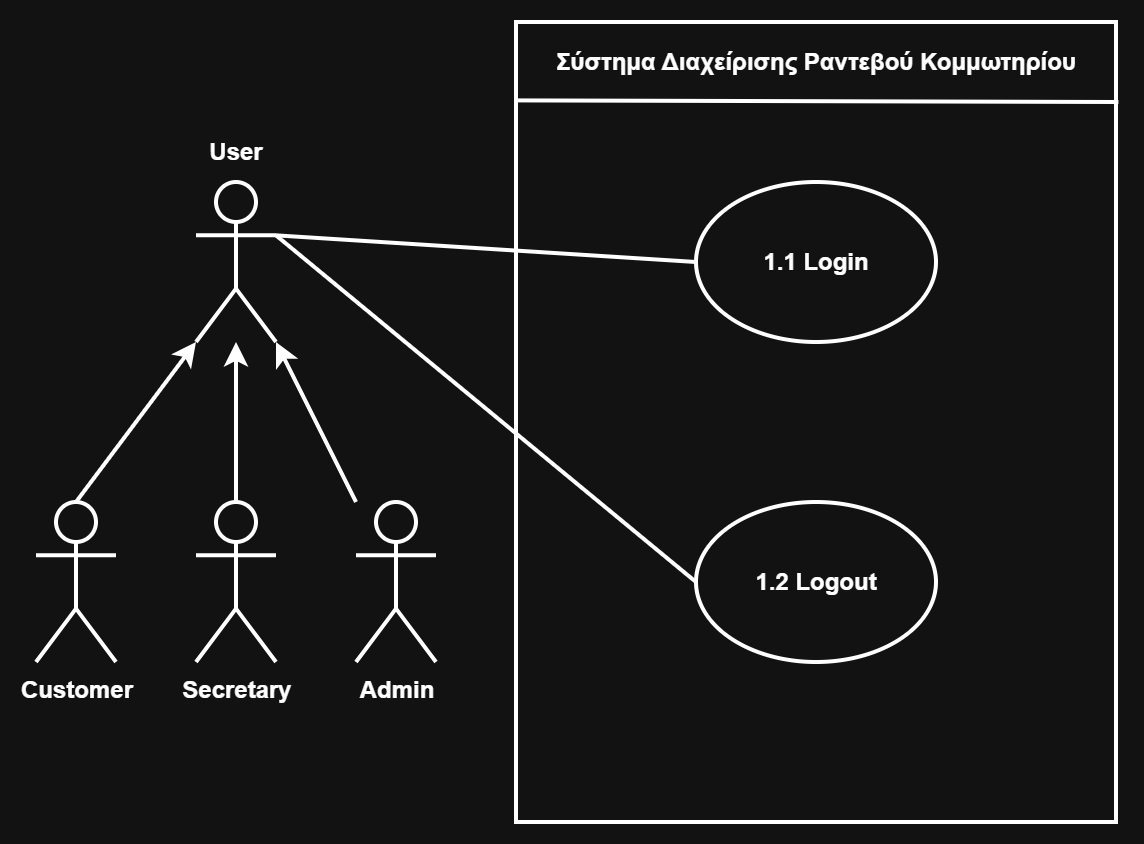

The diagram above was exported from draw.io. Its source (the exported page's mxGraphModel, read from the mxfile embedded in the PNG):
<mxGraphModel dx="1042" dy="660" grid="1" gridSize="10" guides="1" tooltips="1" connect="1" arrows="1" fold="1" page="1" pageScale="1" pageWidth="827" pageHeight="1169" math="0" shadow="0">
  <root>
    <mxCell id="0" />
    <mxCell id="1" parent="0" />
    <mxCell id="Eb_876OaMcQH1Y1EIhIL-1" parent="1" style="rounded=0;whiteSpace=wrap;html=1;fontStyle=1;strokeWidth=2;" value="" vertex="1">
      <mxGeometry height="400" width="300" x="280" y="80" as="geometry" />
    </mxCell>
    <mxCell id="Eb_876OaMcQH1Y1EIhIL-2" parent="1" style="text;html=1;whiteSpace=wrap;strokeColor=none;fillColor=none;align=center;verticalAlign=middle;rounded=0;fontStyle=1;strokeWidth=2;" value="&lt;span&gt;&lt;font&gt;Σύστημα Διαχείρισης Ραντεβού Κομμωτηρίου&lt;/font&gt;&lt;/span&gt;" vertex="1">
      <mxGeometry height="40" width="300" x="280" y="80" as="geometry" />
    </mxCell>
    <mxCell id="Eb_876OaMcQH1Y1EIhIL-3" edge="1" parent="1" source="Eb_876OaMcQH1Y1EIhIL-1" style="endArrow=none;html=1;rounded=0;exitX=0.001;exitY=0.098;exitDx=0;exitDy=0;exitPerimeter=0;entryX=1.004;entryY=0.1;entryDx=0;entryDy=0;entryPerimeter=0;curved=0;fontStyle=1;strokeWidth=2;" target="Eb_876OaMcQH1Y1EIhIL-1" value="">
      <mxGeometry height="50" relative="1" width="50" as="geometry">
        <mxPoint x="390" y="370" as="sourcePoint" />
        <mxPoint x="440" y="320" as="targetPoint" />
      </mxGeometry>
    </mxCell>
    <mxCell id="Eb_876OaMcQH1Y1EIhIL-4" parent="1" style="ellipse;whiteSpace=wrap;html=1;fontStyle=1;strokeWidth=2;" value="&lt;span&gt;1.1 Login&lt;/span&gt;" vertex="1">
      <mxGeometry height="80" width="120" x="370" y="160" as="geometry" />
    </mxCell>
    <mxCell id="Eb_876OaMcQH1Y1EIhIL-5" parent="1" style="ellipse;whiteSpace=wrap;html=1;fontStyle=1;strokeWidth=2;" value="&lt;span&gt;1.2 Logout&lt;/span&gt;" vertex="1">
      <mxGeometry height="80" width="120" x="370" y="320" as="geometry" />
    </mxCell>
    <mxCell id="Eb_876OaMcQH1Y1EIhIL-14" edge="1" parent="1" source="Eb_876OaMcQH1Y1EIhIL-6" style="rounded=0;orthogonalLoop=1;jettySize=auto;html=1;entryX=0;entryY=0.5;entryDx=0;entryDy=0;exitX=1;exitY=0.3333333333333333;exitDx=0;exitDy=0;exitPerimeter=0;endArrow=none;endFill=0;fontStyle=1;strokeWidth=2;" target="Eb_876OaMcQH1Y1EIhIL-4">
      <mxGeometry relative="1" as="geometry">
        <mxPoint x="160" y="190" as="sourcePoint" />
      </mxGeometry>
    </mxCell>
    <mxCell id="Eb_876OaMcQH1Y1EIhIL-15" edge="1" parent="1" source="Eb_876OaMcQH1Y1EIhIL-6" style="rounded=0;orthogonalLoop=1;jettySize=auto;html=1;exitX=1;exitY=0.3333333333333333;exitDx=0;exitDy=0;exitPerimeter=0;entryX=0;entryY=0.5;entryDx=0;entryDy=0;endArrow=none;endFill=0;fontStyle=1;strokeWidth=2;" target="Eb_876OaMcQH1Y1EIhIL-5">
      <mxGeometry relative="1" as="geometry" />
    </mxCell>
    <mxCell id="Eb_876OaMcQH1Y1EIhIL-6" parent="1" style="shape=umlActor;verticalLabelPosition=bottom;verticalAlign=top;html=1;outlineConnect=0;fontStyle=1;strokeWidth=2;" value="" vertex="1">
      <mxGeometry height="80" width="40" x="120" y="160" as="geometry" />
    </mxCell>
    <mxCell id="Eb_876OaMcQH1Y1EIhIL-7" parent="1" style="shape=umlActor;verticalLabelPosition=bottom;verticalAlign=top;html=1;outlineConnect=0;fontStyle=1;strokeWidth=2;" value="Customer" vertex="1">
      <mxGeometry height="80" width="40" x="40" y="320" as="geometry" />
    </mxCell>
    <mxCell id="NS5zNLp0hjdB1aK2bnee-1" edge="1" parent="1" source="Eb_876OaMcQH1Y1EIhIL-8" style="edgeStyle=orthogonalEdgeStyle;rounded=0;orthogonalLoop=1;jettySize=auto;html=1;fontStyle=1;strokeWidth=2;" target="Eb_876OaMcQH1Y1EIhIL-6" value="">
      <mxGeometry relative="1" as="geometry" />
    </mxCell>
    <mxCell id="Eb_876OaMcQH1Y1EIhIL-8" parent="1" style="shape=umlActor;verticalLabelPosition=bottom;verticalAlign=top;html=1;outlineConnect=0;fontStyle=1;strokeWidth=2;" value="Secretary" vertex="1">
      <mxGeometry height="80" width="40" x="120" y="320" as="geometry" />
    </mxCell>
    <mxCell id="Eb_876OaMcQH1Y1EIhIL-9" parent="1" style="shape=umlActor;verticalLabelPosition=bottom;verticalAlign=top;html=1;outlineConnect=0;fontStyle=1;strokeWidth=2;" value="Admin" vertex="1">
      <mxGeometry height="80" width="40" x="200" y="320" as="geometry" />
    </mxCell>
    <mxCell id="Eb_876OaMcQH1Y1EIhIL-10" edge="1" parent="1" source="Eb_876OaMcQH1Y1EIhIL-7" style="rounded=0;orthogonalLoop=1;jettySize=auto;html=1;entryX=0;entryY=1;entryDx=0;entryDy=0;entryPerimeter=0;exitX=0.5;exitY=0;exitDx=0;exitDy=0;exitPerimeter=0;fontStyle=1;strokeWidth=2;" target="Eb_876OaMcQH1Y1EIhIL-6">
      <mxGeometry relative="1" as="geometry" />
    </mxCell>
    <mxCell id="Eb_876OaMcQH1Y1EIhIL-12" edge="1" parent="1" source="Eb_876OaMcQH1Y1EIhIL-9" style="rounded=0;orthogonalLoop=1;jettySize=auto;html=1;entryX=1;entryY=1;entryDx=0;entryDy=0;entryPerimeter=0;fontStyle=1;strokeWidth=2;" target="Eb_876OaMcQH1Y1EIhIL-6">
      <mxGeometry relative="1" as="geometry" />
    </mxCell>
    <mxCell id="MPkibDtw7xJqrPSNd9hm-1" parent="1" style="text;html=1;whiteSpace=wrap;strokeColor=none;fillColor=none;align=center;verticalAlign=middle;rounded=0;fontStyle=1" value="User" vertex="1">
      <mxGeometry height="30" width="60" x="110" y="130" as="geometry" />
    </mxCell>
  </root>
</mxGraphModel>